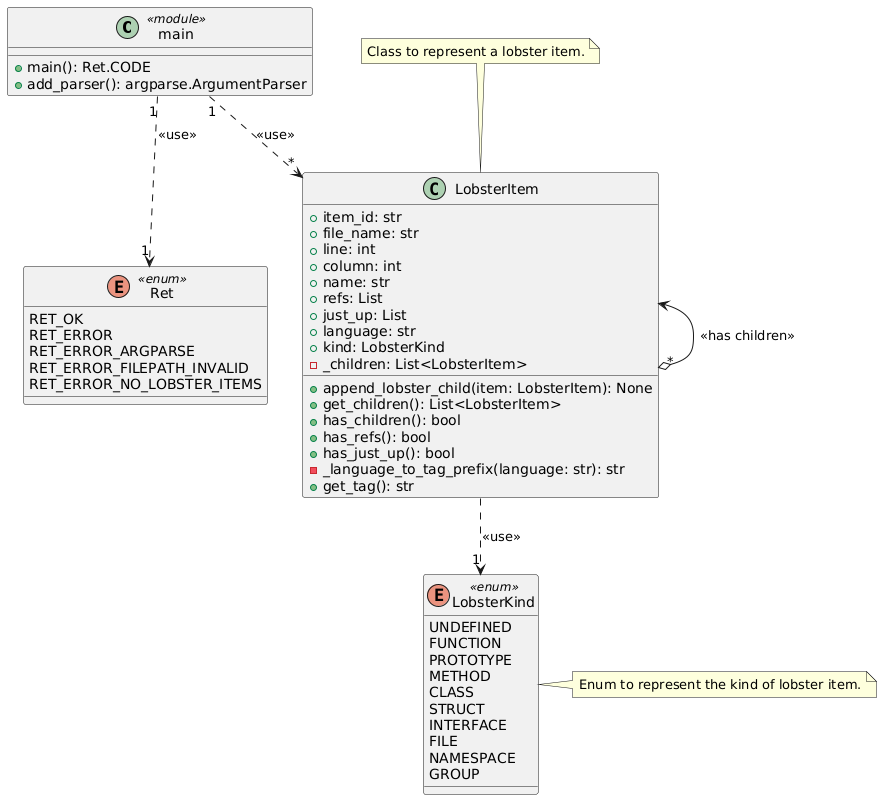

The diagram above was rendered by PlantUML. Its source (embedded in the PNG):
@startuml
' Setting ''''''''''''''''''''''''''''''''''''''''''''''''''''''''''''''''''''''''''''''''''''''''''

' Components '''''''''''''''''''''''''''''''''''''''''''''''''''''''''''''''''''''''''''''''''''''''

class main <<module>> {
  + main(): Ret.CODE
  + add_parser(): argparse.ArgumentParser
}

enum Ret <<enum>> {
    RET_OK
    RET_ERROR
    RET_ERROR_ARGPARSE
    RET_ERROR_FILEPATH_INVALID
    RET_ERROR_NO_LOBSTER_ITEMS 
}

enum LobsterKind <<enum>> {
    UNDEFINED
    FUNCTION
    PROTOTYPE
    METHOD
    CLASS
    STRUCT
    INTERFACE
    FILE
    NAMESPACE
    GROUP
}

note right of LobsterKind
  Enum to represent the kind of lobster item.
end note

class LobsterItem {
    + item_id: str
    + file_name: str
    + line: int
    + column: int
    + name: str
    + refs: List
    + just_up: List
    + language: str
    + kind: LobsterKind
    - _children: List<LobsterItem>

    + append_lobster_child(item: LobsterItem): None 
    + get_children(): List<LobsterItem>
    + has_children(): bool
    + has_refs(): bool
    + has_just_up(): bool
    - _language_to_tag_prefix(language: str): str
    + get_tag(): str
}

note top of LobsterItem
  Class to represent a lobster item.
end note


' Flows ''''''''''''''''''''''''''''''''''''''''''''''''''''''''''''''''''''''''''''''''''''''''''''

main "1" ..> "*" LobsterItem : <<use>>
main "1" ..> "1" Ret : <<use>>
LobsterItem ..> "1" LobsterKind : <<use>>
LobsterItem <--o "*" LobsterItem : <<has children>>
@enduml